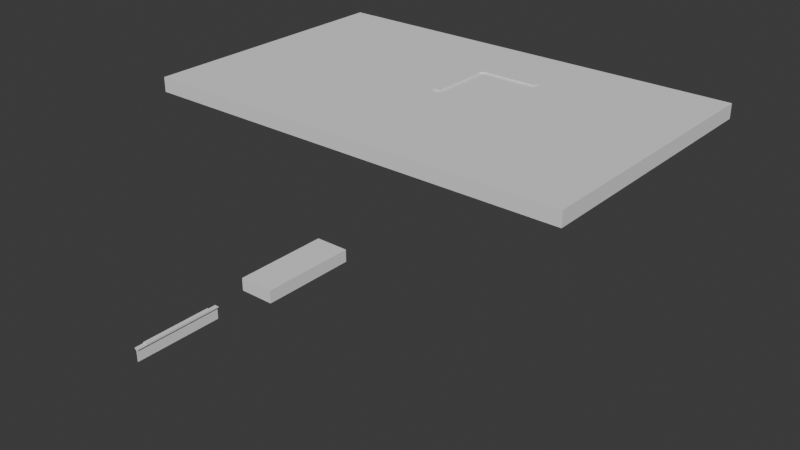 # Source: sheet_generation_test.blend  (saved by Blender 4.2.66; exported with 4.5.12 LTS)
import bpy
from mathutils import Matrix  # noqa: F401  (used for matrix-valued properties, if any)

bpy.ops.wm.read_factory_settings(use_empty=True)
scene = bpy.context.scene
scene.name = 'Scene'

# ---- collections
col_collection = bpy.data.collections.new('Collection'); scene.collection.children.link(col_collection)

# ---- world
world_world = bpy.data.worlds.new('World'); scene.world = world_world
world_world.use_nodes = True; world_world.node_tree.nodes.clear()
_N = world_world.node_tree.nodes; _L = world_world.node_tree.links
n0 = _N.new('ShaderNodeOutputWorld'); n0.name = 'World Output'; n0.location = (300, 300)
n1 = _N.new('ShaderNodeBackground'); n1.name = 'Background'; n1.location = (10, 300)
n1.inputs[0].default_value = (0.05088, 0.05088, 0.05088, 1.0)
_L.new(n1.outputs[0], n0.inputs[0])
n0.is_active_output = True
world_world.color = (0.05088, 0.05088, 0.05088)
world_world.sun_shadow_jitter_overblur = 0.0

# ---- meshes
me_cube_341 = bpy.data.meshes.new('Cube.341')
me_cube_341.from_pydata([(0.4, -0.5, 1.1), (1.0, -0.5, -0.5), (-0.4, -0.5, 1.1), (0.5, -0.5, 0.5), (0.4, 0.5, 1.1), (-1.0, -0.5, -0.5), (-0.4, 0.5, 1.1), (-0.5, -0.5, 0.5), (1.0, 0.5, -0.5), (0.5, 0.5, 0.5), (0.4, 1.5, 1.1), (-1.0, 0.5, -0.5), (-0.4, 1.5, 1.1), (-0.5, 0.5, 0.5), (0.4, 2.5, 1.1), (-0.4, 2.5, 1.1), (1.0, 1.5, -0.5), (0.5, 1.5, 0.5), (0.4, 3.5, 1.1), (-1.0, 1.5, -0.5), (-0.4, 3.5, 1.1), (-0.5, 1.5, 0.5), (0.4, 4.5, 1.1), (-0.4, 4.5, 1.1), (1.0, 2.5, -0.5), (0.5, 2.5, 0.5), (-1.0, 2.5, -0.5), (0.3966, 5.448, 1.1), (-0.3966, 5.552, 1.1), (-0.5, 2.5, 0.5), (0.3696, 6.347, 1.1), (-0.3696, 6.653, 1.1), (1.0, 3.5, -0.5), (0.5, 3.5, 0.5), (0.3173, 7.256, 1.1), (-1.0, 3.5, -0.5), (-0.3173, 7.744, 1.1), (-0.5, 3.5, 0.5), (0.7598, 7.696, 1.1), (0.2402, 8.304, 1.1), (1.0, 4.5, -0.5), (0.5, 4.5, 0.5), (1.709, 7.659, 1.1), (-1.0, 4.5, -0.5), (1.291, 8.341, 1.1), (-0.5, 4.5, 0.5), (2.653, 7.63, 1.1), (2.347, 8.37, 1.1), (0.9914, 5.369, -0.5), (0.4957, 5.435, 0.5), (3.593, 7.611, 1.1), (-0.9914, 5.631, -0.5), (3.407, 8.389, 1.1), (-0.4957, 5.565, 0.5), (4.531, 7.601, 1.1), (4.469, 8.399, 1.1), (0.9239, 6.117, -0.5), (0.4619, 6.309, 0.5), (5.5, 7.6, 1.1), (-0.9239, 6.883, -0.5), (5.5, 8.4, 1.1), (-0.4619, 6.691, 0.5), (6.5, 7.6, 1.1), (6.5, 8.4, 1.1), (0.7934, 6.891, -0.5), (0.3967, 7.196, 0.5), (7.5, 7.6, 1.1), (-0.7934, 8.109, -0.5), (7.5, 8.4, 1.1), (-0.3967, 7.804, 0.5), (-27.0, -17.0, -0.9), (-27.0, -17.0, 0.9), (-27.0, 17.0, -0.9), (-27.0, 17.0, 0.9), (27.0, -17.0, -0.9), (1.149, 7.24, -0.5), (27.0, -17.0, 0.9), (0.8247, 7.62, 0.5), (27.0, 17.0, -0.9), (-0.1494, 8.76, -0.5), (27.0, 17.0, 0.9), (0.1753, 8.38, 0.5), (6.5, 8.4, 0.9), (6.5, 7.6, 0.9), (5.5, 7.6, 0.9), (5.5, 8.4, 0.9), (2.022, 7.147, -0.5), (7.5, 8.4, 0.9), (1.761, 7.574, 0.5), (7.5, 7.6, 0.9), (0.9775, 8.853, -0.5), (1.239, 8.426, 0.5), (4.469, 8.399, 0.9), (4.531, 7.601, 0.9), (2.883, 7.076, -0.5), (2.691, 7.538, 0.5), (3.407, 8.389, 0.9), (2.117, 8.924, -0.5), (3.593, 7.611, 0.9), (2.309, 8.462, 0.5), (3.5, 8.0, 0.9), (2.347, 8.37, 0.9), (3.733, 7.028, -0.5), (2.5, 8.0, 0.9), (3.617, 7.514, 0.5), (2.653, 7.63, 0.9), (3.267, 8.972, -0.5), (3.383, 8.486, 0.5), (1.291, 8.341, 0.9), (1.5, 8.0, 0.9), (1.709, 7.659, 0.9), (4.578, 7.003, -0.5), (0.7598, 7.696, 0.9), (4.539, 7.502, 0.5), (4.422, 8.997, -0.5), (4.461, 8.498, 0.5), (0.2402, 8.304, 0.9), (0.3173, 7.256, 0.9), (-0.3966, 5.552, 0.9), (0.3966, 5.448, 0.9), (5.5, 7.0, -0.5), (0.3696, 6.347, 0.9), (5.5, 7.5, 0.5), (-0.3696, 6.653, 0.9), (5.5, 9.0, -0.5), (5.5, 8.5, 0.5), (-0.3173, 7.744, 0.9), (6.5, 7.0, -0.5), (6.5, 7.5, 0.5), (1.49e-08, 7.5, 0.9), (6.5, 9.0, -0.5), (-0.4, 4.5, 0.9), (6.5, 8.5, 0.5), (0.4, 4.5, 0.9), (-0.4, 3.5, 0.9), (0.4, 3.5, 0.9), (7.5, 7.0, -0.5), (7.5, 7.5, 0.5), (7.5, 9.0, -0.5), (-0.4, 2.5, 0.9), (7.5, 8.5, 0.5), (0.4, 2.5, 0.9), (-0.4, 1.5, 0.9), (0.4, 1.5, 0.9), (-0.4, 0.5, 0.9), (0.4, 0.5, 0.9), (-0.4, 0.2519, 0.9), (0.4, -0.5, 0.9), (-0.4, -0.5, 0.9)], [], [(6, 2, 0, 4), (12, 6, 4, 10), (15, 12, 10, 14), (20, 15, 14, 18), (23, 20, 18, 22), (28, 23, 22, 27), (31, 28, 27, 30), (36, 31, 30, 34), (39, 36, 34, 38), (44, 39, 38, 42), (47, 44, 42, 46), (52, 47, 46, 50), (55, 52, 50, 54), (60, 55, 54, 58), (63, 60, 58, 62), (68, 63, 62, 66), (70, 71, 73, 72), (72, 73, 80, 78), (78, 80, 76, 74), (74, 76, 71, 70), (72, 78, 74, 70), (80, 73, 71, 76), (89, 87, 68, 66), (93, 92, 55, 54), (123, 118, 28, 31), (119, 118, 28, 27), (142, 144, 6, 12), (141, 139, 15, 14), (135, 133, 22, 18), (147, 145, 4, 0), (145, 143, 10, 4), (98, 93, 54, 50), (82, 85, 60, 63), (148, 147, 0, 2), (143, 141, 14, 10), (126, 117, 34, 36), (85, 92, 55, 60), (121, 117, 34, 30), (135, 134, 20, 18), (112, 110, 42, 38), (100, 98, 50, 52, 96), (92, 93, 54, 55), (110, 105, 46, 42), (87, 82, 63, 68), (84, 83, 62, 58), (116, 126, 36, 39), (93, 84, 58, 54), (134, 139, 15, 20), (83, 82, 63, 62), (108, 116, 39, 44), (96, 101, 47, 52), (126, 123, 31, 36), (142, 143, 10, 12), (116, 112, 38, 39), (118, 119, 27, 28), (131, 134, 20, 23), (146, 148, 2, 6, 144), (129, 126, 36, 34, 117), (100, 96, 52, 50, 98), (92, 96, 52, 55), (144, 145, 4, 6), (141, 135, 18, 14), (83, 89, 66, 62), (109, 110, 42, 44, 108), (134, 135, 18, 20), (143, 142, 12, 10), (139, 142, 12, 15), (101, 108, 44, 47), (133, 131, 23, 22), (103, 105, 46, 47, 101), (112, 116, 39, 38), (118, 131, 23, 28), (133, 119, 27, 22), (145, 144, 6, 4), (139, 141, 14, 15), (121, 123, 31, 30), (105, 101, 47, 46), (119, 121, 30, 27), (105, 98, 50, 46), (84, 85, 60, 58), (131, 133, 22, 23), (123, 121, 30, 31), (117, 112, 38, 34), (82, 83, 62, 63), (110, 108, 44, 42), (85, 84, 58, 60), (1, 5, 7, 3), (5, 11, 13, 7), (11, 8, 9, 13), (8, 1, 3, 9), (5, 1, 8, 11), (13, 9, 3, 7), (8, 11, 13, 9), (11, 19, 21, 13), (19, 16, 17, 21), (16, 8, 9, 17), (11, 8, 16, 19), (21, 17, 9, 13), (16, 19, 21, 17), (19, 26, 29, 21), (26, 24, 25, 29), (24, 16, 17, 25), (19, 16, 24, 26), (29, 25, 17, 21), (24, 26, 29, 25), (26, 35, 37, 29), (35, 32, 33, 37), (32, 24, 25, 33), (26, 24, 32, 35), (37, 33, 25, 29), (32, 35, 37, 33), (35, 43, 45, 37), (43, 40, 41, 45), (40, 32, 33, 41), (35, 32, 40, 43), (45, 41, 33, 37), (40, 43, 45, 41), (43, 51, 53, 45), (51, 48, 49, 53), (48, 40, 41, 49), (43, 40, 48, 51), (53, 49, 41, 45), (48, 51, 53, 49), (51, 59, 61, 53), (59, 56, 57, 61), (56, 48, 49, 57), (51, 48, 56, 59), (61, 57, 49, 53), (56, 59, 61, 57), (59, 67, 69, 61), (67, 64, 65, 69), (64, 56, 57, 65), (59, 56, 64, 67), (69, 65, 57, 61), (64, 67, 69, 65), (67, 79, 81, 69), (79, 75, 77, 81), (75, 64, 65, 77), (67, 64, 75, 79), (81, 77, 65, 69), (75, 79, 81, 77), (79, 90, 91, 81), (90, 86, 88, 91), (86, 75, 77, 88), (79, 75, 86, 90), (91, 88, 77, 81), (86, 90, 91, 88), (90, 97, 99, 91), (97, 94, 95, 99), (94, 86, 88, 95), (90, 86, 94, 97), (99, 95, 88, 91), (94, 97, 99, 95), (97, 106, 107, 99), (106, 102, 104, 107), (102, 94, 95, 104), (97, 94, 102, 106), (107, 104, 95, 99), (102, 106, 107, 104), (106, 114, 115, 107), (114, 111, 113, 115), (111, 102, 104, 113), (106, 102, 111, 114), (115, 113, 104, 107), (111, 114, 115, 113), (114, 124, 125, 115), (124, 120, 122, 125), (120, 111, 113, 122), (114, 111, 120, 124), (125, 122, 113, 115), (120, 124, 125, 122), (124, 130, 132, 125), (130, 127, 128, 132), (127, 120, 122, 128), (124, 120, 127, 130), (132, 128, 122, 125), (127, 130, 132, 128), (130, 138, 140, 132), (138, 136, 137, 140), (136, 127, 128, 137), (130, 127, 136, 138), (140, 137, 128, 132)])
_uv = me_cube_341.uv_layers.new(name='UVMap')
_uv.uv.foreach_set('vector', [0.625, 0.5, 0.875, 0.5, 0.875, 0.75, 0.625, 0.75, 0.625, 0.5, 0.875, 0.5, 0.875, 0.75, 0.625, 0.75, 0.625, 0.5, 0.875, 0.5, 0.875, 0.75, 0.625, 0.75, 0.625, 0.5, 0.875, 0.5, 0.875, 0.75, 0.625, 0.75, 0.625, 0.5, 0.875, 0.5, 0.875, 0.75, 0.625, 0.75, 0.625, 0.5, 0.875, 0.5, 0.875, 0.75, 0.625, 0.75, 0.625, 0.5, 0.875, 0.5, 0.875, 0.75, 0.625, 0.75, 0.625, 0.5, 0.875, 0.5, 0.875, 0.75, 0.625, 0.75, 0.625, 0.5, 0.875, 0.5, 0.875, 0.75, 0.625, 0.75, 0.625, 0.5, 0.875, 0.5, 0.875, 0.75, 0.625, 0.75, 0.625, 0.5, 0.875, 0.5, 0.875, 0.75, 0.625, 0.75, 0.625, 0.5, 0.875, 0.5, 0.875, 0.75, 0.625, 0.75, 0.625, 0.5, 0.875, 0.5, 0.875, 0.75, 0.625, 0.75, 0.625, 0.5, 0.875, 0.5, 0.875, 0.75, 0.625, 0.75, 0.625, 0.5, 0.875, 0.5, 0.875, 0.75, 0.625, 0.75, 0.625, 0.5, 0.875, 0.5, 0.875, 0.75, 0.625, 0.75, 0.375, 0.0, 0.625, 0.0, 0.625, 0.25, 0.375, 0.25, 0.375, 0.25, 0.625, 0.25, 0.625, 0.5, 0.375, 0.5, 0.375, 0.5, 0.625, 0.5, 0.625, 0.75, 0.375, 0.75, 0.375, 0.75, 0.625, 0.75, 0.625, 1.0, 0.375, 1.0, 0.125, 0.5, 0.375, 0.5, 0.375, 0.75, 0.125, 0.75, 0.625, 0.5, 0.875, 0.5, 0.875, 0.75, 0.625, 0.75, 0.5, 0.75, 0.5, 0.5, 0.625, 0.5, 0.625, 0.75, 0.5, 0.75, 0.5, 0.5, 0.625, 0.5, 0.625, 0.75, 0.5, 0.5, 0.5, 0.25, 0.625, 0.25, 0.625, 0.5, 0.5, 0.75, 0.5, 0.5, 0.625, 0.5, 0.625, 0.75, 0.5, 0.5, 0.5, 0.25, 0.625, 0.25, 0.625, 0.5, 0.5, 0.75, 0.5, 0.5, 0.625, 0.5, 0.625, 0.75, 0.5, 1.0, 0.5, 0.75, 0.625, 0.75, 0.625, 1.0, 0.5, 1.0, 0.5, 0.75, 0.625, 0.75, 0.625, 1.0, 0.5, 1.0, 0.5, 0.75, 0.625, 0.75, 0.625, 1.0, 0.5, 1.0, 0.5, 0.75, 0.625, 0.75, 0.625, 1.0, 0.5, 0.5, 0.5, 0.25, 0.625, 0.25, 0.625, 0.5, 0.5, 0.25, 0.5, 0.0, 0.625, 0.0, 0.625, 0.25, 0.5, 1.0, 0.5, 0.75, 0.625, 0.75, 0.625, 1.0, 0.5, 0.25, 0.5, 0.0, 0.625, 0.0, 0.625, 0.25, 0.5, 0.5, 0.5, 0.25, 0.625, 0.25, 0.625, 0.5, 0.5, 1.0, 0.5, 0.75, 0.625, 0.75, 0.625, 1.0, 0.5, 0.75, 0.5, 0.5, 0.625, 0.5, 0.625, 0.75, 0.5, 1.0, 0.5, 0.75, 0.625, 0.75, 0.625, 1.0, 0.5, 0.125, 0.5, 0.0, 0.625, 0.0, 0.625, 0.25, 0.5, 0.25, 0.5, 0.25, 0.5, 0.0, 0.625, 0.0, 0.625, 0.25, 0.5, 1.0, 0.5, 0.75, 0.625, 0.75, 0.625, 1.0, 0.5, 0.5, 0.5, 0.25, 0.625, 0.25, 0.625, 0.5, 0.5, 1.0, 0.5, 0.75, 0.625, 0.75, 0.625, 1.0, 0.5, 0.5, 0.5, 0.25, 0.625, 0.25, 0.625, 0.5, 0.5, 1.0, 0.5, 0.75, 0.625, 0.75, 0.625, 1.0, 0.5, 0.5, 0.5, 0.25, 0.625, 0.25, 0.625, 0.5, 0.5, 0.75, 0.5, 0.5, 0.625, 0.5, 0.625, 0.75, 0.5, 0.5, 0.5, 0.25, 0.625, 0.25, 0.625, 0.5, 0.5, 0.5, 0.5, 0.25, 0.625, 0.25, 0.625, 0.5, 0.5, 0.5, 0.5, 0.25, 0.625, 0.25, 0.625, 0.5, 0.5, 0.25, 0.5, 0.0, 0.625, 0.0, 0.625, 0.25, 0.5, 0.25, 0.5, 0.0, 0.625, 0.0, 0.625, 0.25, 0.5, 0.25, 0.5, 0.0, 0.625, 0.0, 0.625, 0.25, 0.5, 0.5, 0.5, 0.25, 0.625, 0.25, 0.625, 0.5, 0.5, 0.438, 0.5, 0.25, 0.625, 0.25, 0.625, 0.5, 0.5, 0.5, 0.5, 0.625, 0.5, 0.5, 0.625, 0.5, 0.625, 0.75, 0.5, 0.75, 0.5, 0.625, 0.5, 0.5, 0.625, 0.5, 0.625, 0.75, 0.5, 0.75, 0.5, 0.5, 0.5, 0.25, 0.625, 0.25, 0.625, 0.5, 0.5, 0.25, 0.5, 0.0, 0.625, 0.0, 0.625, 0.25, 0.5, 1.0, 0.5, 0.75, 0.625, 0.75, 0.625, 1.0, 0.5, 1.0, 0.5, 0.75, 0.625, 0.75, 0.625, 1.0, 0.5, 0.125, 0.5, 0.0, 0.625, 0.0, 0.625, 0.25, 0.5, 0.25, 0.5, 0.25, 0.5, 0.0, 0.625, 0.0, 0.625, 0.25, 0.5, 0.75, 0.5, 0.5, 0.625, 0.5, 0.625, 0.75, 0.5, 0.5, 0.5, 0.25, 0.625, 0.25, 0.625, 0.5, 0.5, 0.5, 0.5, 0.25, 0.625, 0.25, 0.625, 0.5, 0.5, 0.75, 0.5, 0.5, 0.625, 0.5, 0.625, 0.75, 0.5, 0.125, 0.5, 0.0, 0.625, 0.0, 0.625, 0.25, 0.5, 0.25, 0.5, 0.75, 0.5, 0.5, 0.625, 0.5, 0.625, 0.75, 0.5, 0.5, 0.5, 0.25, 0.625, 0.25, 0.625, 0.5, 0.5, 1.0, 0.5, 0.75, 0.625, 0.75, 0.625, 1.0, 0.5, 0.75, 0.5, 0.5, 0.625, 0.5, 0.625, 0.75, 0.5, 0.25, 0.5, 0.0, 0.625, 0.0, 0.625, 0.25, 0.5, 0.75, 0.5, 0.5, 0.625, 0.5, 0.625, 0.75, 0.5, 0.75, 0.5, 0.5, 0.625, 0.5, 0.625, 0.75, 0.5, 1.0, 0.5, 0.75, 0.625, 0.75, 0.625, 1.0, 0.5, 1.0, 0.5, 0.75, 0.625, 0.75, 0.625, 1.0, 0.5, 0.75, 0.5, 0.5, 0.625, 0.5, 0.625, 0.75, 0.5, 0.25, 0.5, 0.0, 0.625, 0.0, 0.625, 0.25, 0.5, 0.25, 0.5, 0.0, 0.625, 0.0, 0.625, 0.25, 0.5, 1.0, 0.5, 0.75, 0.625, 0.75, 0.625, 1.0, 0.5, 0.25, 0.5, 0.0, 0.625, 0.0, 0.625, 0.25, 0.5, 0.75, 0.5, 0.5, 0.625, 0.5, 0.625, 0.75, 0.5, 0.25, 0.5, 0.0, 0.625, 0.0, 0.625, 0.25, 0.375, 0.0, 0.375, 0.25, 0.625, 0.25, 0.625, 0.0, 0.375, 0.25, 0.375, 0.5, 0.625, 0.5, 0.625, 0.25, 0.375, 0.5, 0.375, 0.75, 0.625, 0.75, 0.625, 0.5, 0.375, 0.75, 0.375, 1.0, 0.625, 1.0, 0.625, 0.75, 0.125, 0.5, 0.125, 0.75, 0.375, 0.75, 0.375, 0.5, 0.625, 0.5, 0.625, 0.75, 0.875, 0.75, 0.875, 0.5, 0.375, 0.0, 0.375, 0.25, 0.625, 0.25, 0.625, 0.0, 0.375, 0.25, 0.375, 0.5, 0.625, 0.5, 0.625, 0.25, 0.375, 0.5, 0.375, 0.75, 0.625, 0.75, 0.625, 0.5, 0.375, 0.75, 0.375, 1.0, 0.625, 1.0, 0.625, 0.75, 0.125, 0.5, 0.125, 0.75, 0.375, 0.75, 0.375, 0.5, 0.625, 0.5, 0.625, 0.75, 0.875, 0.75, 0.875, 0.5, 0.375, 0.0, 0.375, 0.25, 0.625, 0.25, 0.625, 0.0, 0.375, 0.25, 0.375, 0.5, 0.625, 0.5, 0.625, 0.25, 0.375, 0.5, 0.375, 0.75, 0.625, 0.75, 0.625, 0.5, 0.375, 0.75, 0.375, 1.0, 0.625, 1.0, 0.625, 0.75, 0.125, 0.5, 0.125, 0.75, 0.375, 0.75, 0.375, 0.5, 0.625, 0.5, 0.625, 0.75, 0.875, 0.75, 0.875, 0.5, 0.375, 0.0, 0.375, 0.25, 0.625, 0.25, 0.625, 0.0, 0.375, 0.25, 0.375, 0.5, 0.625, 0.5, 0.625, 0.25, 0.375, 0.5, 0.375, 0.75, 0.625, 0.75, 0.625, 0.5, 0.375, 0.75, 0.375, 1.0, 0.625, 1.0, 0.625, 0.75, 0.125, 0.5, 0.125, 0.75, 0.375, 0.75, 0.375, 0.5, 0.625, 0.5, 0.625, 0.75, 0.875, 0.75, 0.875, 0.5, 0.375, 0.0, 0.375, 0.25, 0.625, 0.25, 0.625, 0.0, 0.375, 0.25, 0.375, 0.5, 0.625, 0.5, 0.625, 0.25, 0.375, 0.5, 0.375, 0.75, 0.625, 0.75, 0.625, 0.5, 0.375, 0.75, 0.375, 1.0, 0.625, 1.0, 0.625, 0.75, 0.125, 0.5, 0.125, 0.75, 0.375, 0.75, 0.375, 0.5, 0.625, 0.5, 0.625, 0.75, 0.875, 0.75, 0.875, 0.5, 0.375, 0.0, 0.375, 0.25, 0.625, 0.25, 0.625, 0.0, 0.375, 0.25, 0.375, 0.5, 0.625, 0.5, 0.625, 0.25, 0.375, 0.5, 0.375, 0.75, 0.625, 0.75, 0.625, 0.5, 0.375, 0.75, 0.375, 1.0, 0.625, 1.0, 0.625, 0.75, 0.125, 0.5, 0.125, 0.75, 0.375, 0.75, 0.375, 0.5, 0.625, 0.5, 0.625, 0.75, 0.875, 0.75, 0.875, 0.5, 0.375, 0.0, 0.375, 0.25, 0.625, 0.25, 0.625, 0.0, 0.375, 0.25, 0.375, 0.5, 0.625, 0.5, 0.625, 0.25, 0.375, 0.5, 0.375, 0.75, 0.625, 0.75, 0.625, 0.5, 0.375, 0.75, 0.375, 1.0, 0.625, 1.0, 0.625, 0.75, 0.125, 0.5, 0.125, 0.75, 0.375, 0.75, 0.375, 0.5, 0.625, 0.5, 0.625, 0.75, 0.875, 0.75, 0.875, 0.5, 0.375, 0.0, 0.375, 0.25, 0.625, 0.25, 0.625, 0.0, 0.375, 0.25, 0.375, 0.5, 0.625, 0.5, 0.625, 0.25, 0.375, 0.5, 0.375, 0.75, 0.625, 0.75, 0.625, 0.5, 0.375, 0.75, 0.375, 1.0, 0.625, 1.0, 0.625, 0.75, 0.125, 0.5, 0.125, 0.75, 0.375, 0.75, 0.375, 0.5, 0.625, 0.5, 0.625, 0.75, 0.875, 0.75, 0.875, 0.5, 0.375, 0.0, 0.375, 0.25, 0.625, 0.25, 0.625, 0.0, 0.375, 0.25, 0.375, 0.5, 0.625, 0.5, 0.625, 0.25, 0.375, 0.5, 0.375, 0.75, 0.625, 0.75, 0.625, 0.5, 0.375, 0.75, 0.375, 1.0, 0.625, 1.0, 0.625, 0.75, 0.125, 0.5, 0.125, 0.75, 0.375, 0.75, 0.375, 0.5, 0.625, 0.5, 0.625, 0.75, 0.875, 0.75, 0.875, 0.5, 0.375, 0.0, 0.375, 0.25, 0.625, 0.25, 0.625, 0.0, 0.375, 0.25, 0.375, 0.5, 0.625, 0.5, 0.625, 0.25, 0.375, 0.5, 0.375, 0.75, 0.625, 0.75, 0.625, 0.5, 0.375, 0.75, 0.375, 1.0, 0.625, 1.0, 0.625, 0.75, 0.125, 0.5, 0.125, 0.75, 0.375, 0.75, 0.375, 0.5, 0.625, 0.5, 0.625, 0.75, 0.875, 0.75, 0.875, 0.5, 0.375, 0.0, 0.375, 0.25, 0.625, 0.25, 0.625, 0.0, 0.375, 0.25, 0.375, 0.5, 0.625, 0.5, 0.625, 0.25, 0.375, 0.5, 0.375, 0.75, 0.625, 0.75, 0.625, 0.5, 0.375, 0.75, 0.375, 1.0, 0.625, 1.0, 0.625, 0.75, 0.125, 0.5, 0.125, 0.75, 0.375, 0.75, 0.375, 0.5, 0.625, 0.5, 0.625, 0.75, 0.875, 0.75, 0.875, 0.5, 0.375, 0.0, 0.375, 0.25, 0.625, 0.25, 0.625, 0.0, 0.375, 0.25, 0.375, 0.5, 0.625, 0.5, 0.625, 0.25, 0.375, 0.5, 0.375, 0.75, 0.625, 0.75, 0.625, 0.5, 0.375, 0.75, 0.375, 1.0, 0.625, 1.0, 0.625, 0.75, 0.125, 0.5, 0.125, 0.75, 0.375, 0.75, 0.375, 0.5, 0.625, 0.5, 0.625, 0.75, 0.875, 0.75, 0.875, 0.5, 0.375, 0.0, 0.375, 0.25, 0.625, 0.25, 0.625, 0.0, 0.375, 0.25, 0.375, 0.5, 0.625, 0.5, 0.625, 0.25, 0.375, 0.5, 0.375, 0.75, 0.625, 0.75, 0.625, 0.5, 0.375, 0.75, 0.375, 1.0, 0.625, 1.0, 0.625, 0.75, 0.125, 0.5, 0.125, 0.75, 0.375, 0.75, 0.375, 0.5, 0.625, 0.5, 0.625, 0.75, 0.875, 0.75, 0.875, 0.5, 0.375, 0.0, 0.375, 0.25, 0.625, 0.25, 0.625, 0.0, 0.375, 0.25, 0.375, 0.5, 0.625, 0.5, 0.625, 0.25, 0.375, 0.5, 0.375, 0.75, 0.625, 0.75, 0.625, 0.5, 0.375, 0.75, 0.375, 1.0, 0.625, 1.0, 0.625, 0.75, 0.125, 0.5, 0.125, 0.75, 0.375, 0.75, 0.375, 0.5, 0.625, 0.5, 0.625, 0.75, 0.875, 0.75, 0.875, 0.5, 0.375, 0.0, 0.375, 0.25, 0.625, 0.25, 0.625, 0.0, 0.375, 0.25, 0.375, 0.5, 0.625, 0.5, 0.625, 0.25, 0.375, 0.5, 0.375, 0.75, 0.625, 0.75, 0.625, 0.5, 0.375, 0.75, 0.375, 1.0, 0.625, 1.0, 0.625, 0.75, 0.125, 0.5, 0.125, 0.75, 0.375, 0.75, 0.375, 0.5, 0.625, 0.5, 0.625, 0.75, 0.875, 0.75, 0.875, 0.5, 0.375, 0.0, 0.375, 0.25, 0.625, 0.25, 0.625, 0.0, 0.375, 0.25, 0.375, 0.5, 0.625, 0.5, 0.625, 0.25, 0.375, 0.5, 0.375, 0.75, 0.625, 0.75, 0.625, 0.5, 0.375, 0.75, 0.375, 1.0, 0.625, 1.0, 0.625, 0.75, 0.125, 0.5, 0.125, 0.75, 0.375, 0.75, 0.375, 0.5, 0.625, 0.5, 0.625, 0.75, 0.875, 0.75, 0.875, 0.5])
me_cube_341.update()
me_cube_342 = bpy.data.meshes.new('Cube.342')
me_cube_342.from_pydata([(-6.085, -0.05, -0.87), (-4.868, -0.3, 0.918), (-6.085, -0.3, 0.81), (-4.868, -0.3, 1.062), (-6.085, -0.05, 0.87), (-4.868, 0.3, 0.918), (-6.085, -0.3, 0.93), (-4.868, 0.3, 1.062), (-6.085, 0.05, -0.87), (4.868, -0.3, 0.918), (-6.085, 0.3, 0.81), (4.868, -0.3, 1.062), (-6.085, 0.05, 0.87), (4.868, 0.3, 0.918), (-6.085, 0.3, 0.93), (4.868, 0.3, 1.062), (6.085, -0.05, -0.87), (6.085, -0.3, 0.81), (6.085, -0.05, 0.87), (6.085, -0.3, 0.93), (6.085, 0.05, -0.87), (6.085, 0.3, 0.81), (6.085, 0.05, 0.87), (6.085, 0.3, 0.93), (-6.085, 0.05, 0.56), (6.085, 0.05, 0.56), (6.085, -0.05, 0.56), (-6.085, -0.05, 0.56), (-4.868, 0.3, 0.93), (4.868, 0.3, 0.93), (-4.868, -0.3, 0.93), (4.868, -0.3, 0.93)], [], [(24, 8, 0, 27), (27, 4, 12, 24), (25, 20, 8, 24), (26, 16, 20, 25), (25, 22, 18, 26), (27, 0, 16, 26), (8, 20, 16, 0), (14, 10, 24, 12, 4, 27, 2, 6), (23, 21, 10, 14, 28, 5, 13, 29), (29, 13, 5, 28), (19, 17, 26, 18, 22, 25, 21, 23), (30, 6, 2, 17, 19, 31, 9, 1), (30, 1, 9, 31), (17, 2, 27, 26), (24, 10, 21, 25), (28, 14, 6, 30), (19, 23, 29, 31), (30, 3, 7, 28), (7, 15, 29, 28), (29, 15, 11, 31), (31, 11, 3, 30), (15, 7, 3, 11)])
_uv = me_cube_342.uv_layers.new(name='UVMap')
_uv.uv.foreach_set('vector', [0.6164, 0.25, 0.375, 0.25, 0.375, 0.0, 0.6164, 0.0, 0.6164, 0.0, 0.625, 0.0, 0.625, 0.25, 0.6164, 0.25, 0.6164, 0.5, 0.375, 0.5, 0.375, 0.25, 0.6164, 0.25, 0.6164, 0.75, 0.375, 0.75, 0.375, 0.5, 0.6164, 0.5, 0.6164, 0.5, 0.625, 0.5, 0.625, 0.75, 0.6164, 0.75, 0.6164, 1.0, 0.375, 1.0, 0.375, 0.75, 0.6164, 0.75, 0.125, 0.5, 0.375, 0.5, 0.375, 0.75, 0.125, 0.75, 0.625, 0.25, 0.375, 0.25, 0.375, 0.1458, 0.5, 0.1458, 0.5, 0.1042, 0.375, 0.1042, 0.375, 0.0, 0.625, 0.0, 0.625, 0.5, 0.375, 0.5, 0.375, 0.25, 0.625, 0.25, 0.625, 0.275, 0.6, 0.275, 0.6, 0.475, 0.625, 0.475, 0.625, 0.475, 0.6, 0.475, 0.6, 0.275, 0.625, 0.275, 0.625, 0.75, 0.375, 0.75, 0.375, 0.6458, 0.5, 0.6458, 0.5, 0.6042, 0.375, 0.6042, 0.375, 0.5, 0.625, 0.5, 0.625, 0.975, 0.625, 1.0, 0.375, 1.0, 0.375, 0.75, 0.625, 0.75, 0.625, 0.775, 0.6, 0.775, 0.6, 0.975, 0.625, 0.975, 0.6, 0.975, 0.6, 0.775, 0.625, 0.775, 0.375, 0.75, 0.125, 0.75, 0.125, 0.6458, 0.375, 0.6458, 0.125, 0.6042, 0.125, 0.5, 0.375, 0.5, 0.375, 0.6042, 0.85, 0.5, 0.875, 0.5, 0.875, 0.75, 0.85, 0.75, 0.625, 0.75, 0.625, 0.5, 0.65, 0.5, 0.65, 0.75, 0.3958, 0.0, 0.625, 0.0, 0.625, 0.25, 0.3958, 0.25, 0.625, 0.25, 0.625, 0.5, 0.3958, 0.5, 0.3958, 0.25, 0.3958, 0.5, 0.625, 0.5, 0.625, 0.75, 0.3958, 0.75, 0.3958, 0.75, 0.625, 0.75, 0.625, 1.0, 0.3958, 1.0, 0.625, 0.5, 0.875, 0.5, 0.875, 0.75, 0.625, 0.75])
me_cube_342.update()
me_cube_346 = bpy.data.meshes.new('Cube.346')
me_cube_346.from_pydata([(-2.5, -7.0, -0.909), (-2.5, -7.0, 0.909), (-2.5, 7.0, -0.909), (-2.5, 7.0, 0.909), (2.5, -7.0, -0.909), (2.5, -7.0, 0.909), (2.5, 7.0, -0.909), (2.5, 7.0, 0.909)], [], [(0, 1, 3, 2), (2, 3, 7, 6), (6, 7, 5, 4), (4, 5, 1, 0), (2, 6, 4, 0), (7, 3, 1, 5)])
_uv = me_cube_346.uv_layers.new(name='UVMap')
_uv.uv.foreach_set('vector', [0.375, 0.0, 0.625, 0.0, 0.625, 0.25, 0.375, 0.25, 0.375, 0.25, 0.625, 0.25, 0.625, 0.5, 0.375, 0.5, 0.375, 0.5, 0.625, 0.5, 0.625, 0.75, 0.375, 0.75, 0.375, 0.75, 0.625, 0.75, 0.625, 1.0, 0.375, 1.0, 0.125, 0.5, 0.375, 0.5, 0.375, 0.75, 0.125, 0.75, 0.625, 0.5, 0.875, 0.5, 0.875, 0.75, 0.625, 0.75])
me_cube_346.update()

# ---- curves / text
cu_surfacepath_path_037 = bpy.data.curves.new('SurfacePath_Path.037', 'CURVE')
cu_surfacepath_path_037.dimensions = '3D'
_sp = cu_surfacepath_path_037.splines.new('POLY'); _sp.points.add(4)
_sp.points.foreach_set('co', [0.0, 0.0, 0.0, 1.0, 0.0, 5.0, 0.0, 1.0, 0.0, 8.0, 0.0, 1.0, 5.0, 8.0, 0.0, 1.0, 7.0, 8.0, 0.0, 1.0])
cu_surfacepath_path_037.fill_mode = 'FULL'

# ---- objects
ob_cube = bpy.data.objects.new('Cube', me_cube_341)
ob_cube_001 = bpy.data.objects.new('Cube.001', me_cube_342)
ob_cube_002 = bpy.data.objects.new('Cube.002', me_cube_346)
ob_surfacepath_pathobj = bpy.data.objects.new('SurfacePath_PathObj', cu_surfacepath_path_037)

# ---- transforms, parenting, visibility, modifiers, constraints
ob_cube.location = (3.159, 13.65, 26.89)
ob_cube_001.location = (-16.0, -11.09, -0.12)
ob_cube_001.rotation_euler = (0.0, 0.0, 1.571)
ob_cube_002.location = (-16.0, 8.5, 0.0)
ob_surfacepath_pathobj.location = (0.0, 0.0, 0.0)

# ---- collection membership
scene.collection.objects.link(ob_cube)
scene.collection.objects.link(ob_cube_001)
scene.collection.objects.link(ob_cube_002)
scene.collection.objects.link(ob_surfacepath_pathobj)

# ---- scene / render settings (as saved in the file)
scene.frame_start = 1; scene.frame_end = 250; scene.frame_set(0)
scene.render.engine = 'BLENDER_EEVEE_NEXT'
bpy.context.view_layer.update()

# ---- added for rendering (the .blend has no active camera and no usable light): camera, sun
cam_auto = bpy.data.cameras.new('AutoCamera')
cam_auto.lens = 50.0
cam_auto.sensor_width = 36.0
cam_auto.clip_end = 1262.24
ob_auto_camera = bpy.data.objects.new('AutoCamera', cam_auto)
scene.collection.objects.link(ob_auto_camera)
ob_auto_camera.location = (75.0814, -79.5681, 71.0313)
ob_auto_camera.rotation_euler = (1.09748, -7.21219e-08, 0.694738)
scene.camera = ob_auto_camera
light_auto_sun = bpy.data.lights.new('AutoSun', 'SUN')
light_auto_sun.energy = 3.0
light_auto_sun.angle = 0.0523599
ob_auto_sun = bpy.data.objects.new('AutoSun', light_auto_sun)
scene.collection.objects.link(ob_auto_sun)
ob_auto_sun.rotation_euler = (0.872665, 0.174533, 0.523599)
bpy.context.view_layer.update()
